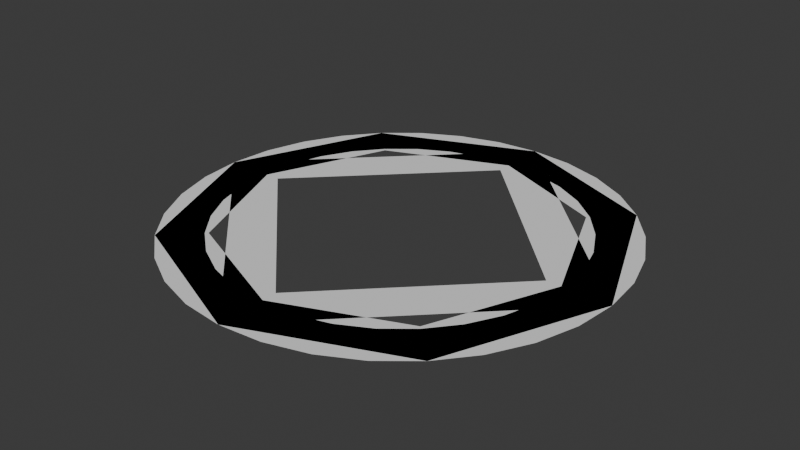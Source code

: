 # Source: ColorblindShapes.blend  (saved by Blender 4.3.34; exported with 4.5.12 LTS)
import bpy
from mathutils import Matrix  # noqa: F401  (used for matrix-valued properties, if any)

bpy.ops.wm.read_factory_settings(use_empty=True)
scene = bpy.context.scene
scene.name = 'Scene'

# ---- collections
col_collection = bpy.data.collections.new('Collection'); scene.collection.children.link(col_collection)

# ---- world
world_world = bpy.data.worlds.new('World'); scene.world = world_world
world_world.use_nodes = True; world_world.node_tree.nodes.clear()
_N = world_world.node_tree.nodes; _L = world_world.node_tree.links
n0 = _N.new('ShaderNodeOutputWorld'); n0.name = 'World Output'; n0.location = (300, 300)
n1 = _N.new('ShaderNodeBackground'); n1.name = 'Background'; n1.location = (10, 300)
n1.inputs[0].default_value = (0.05088, 0.05088, 0.05088, 1.0)
_L.new(n1.outputs[0], n0.inputs[0])
n0.is_active_output = True
world_world.color = (0.05088, 0.05088, 0.05088)
world_world.sun_shadow_jitter_overblur = 0.0

# ---- meshes
me_cylinder = bpy.data.meshes.new('Cylinder')
me_cylinder.from_pydata([(0.0, 0.7835, -0.000573), (0.554, 0.554, -0.000573), (0.7835, 0.0, -0.000573), (0.554, -0.554, -0.000573), (0.0, -0.7835, -0.000573), (-0.554, -0.554, -0.000573), (-0.7835, 0.0, -0.000573), (-0.554, 0.554, -0.000573), (0.7071, 0.7071, -0.000573), (0.0, 1.0, -0.000573), (1.0, 0.0, -0.000573), (0.7071, -0.7071, -0.000573), (0.0, -1.0, -0.000573), (-0.7071, -0.7071, -0.000573), (-1.0, 0.0, -0.000573), (-0.7071, 0.7071, -0.000573)], [], [(0, 1, 8, 9), (1, 2, 10, 8), (2, 3, 11, 10), (3, 4, 12, 11), (4, 5, 13, 12), (5, 6, 14, 13), (6, 7, 15, 14), (7, 0, 9, 15)])
_uv = me_cylinder.uv_layers.new(name='UVMap')
_uv.uv.foreach_set('vector', [0.25, 0.438, 0.383, 0.383, 0.4197, 0.4197, 0.25, 0.49, 0.383, 0.383, 0.438, 0.25, 0.49, 0.25, 0.4197, 0.4197, 0.438, 0.25, 0.383, 0.117, 0.4197, 0.08029, 0.49, 0.25, 0.383, 0.117, 0.25, 0.06195, 0.25, 0.01, 0.4197, 0.08029, 0.25, 0.06195, 0.117, 0.117, 0.08029, 0.08029, 0.25, 0.01, 0.117, 0.117, 0.06195, 0.25, 0.01, 0.25, 0.08029, 0.08029, 0.06195, 0.25, 0.117, 0.383, 0.08029, 0.4197, 0.01, 0.25, 0.117, 0.383, 0.25, 0.438, 0.25, 0.49, 0.08029, 0.4197])
me_cylinder.update()
me_cylinder_001 = bpy.data.meshes.new('Cylinder.001')
me_cylinder_001.from_pydata([(0.0, 0.7172, -0.000573), (0.7172, 0.0, -0.000573), (0.0, -0.7172, -0.000573), (-0.7172, 0.0, -0.000573), (1.0, 0.0, -0.000573), (0.0, 1.0, -0.000573), (0.0, -1.0, -0.000573), (-1.0, 0.0, -0.000573)], [], [(0, 1, 4, 5), (1, 2, 6, 4), (2, 3, 7, 6), (3, 0, 5, 7)])
_uv = me_cylinder_001.uv_layers.new(name='UVMap')
_uv.uv.foreach_set('vector', [0.25, 0.4221, 0.4221, 0.25, 0.49, 0.25, 0.25, 0.49, 0.4221, 0.25, 0.25, 0.07788, 0.25, 0.01, 0.49, 0.25, 0.25, 0.07788, 0.07788, 0.25, 0.01, 0.25, 0.25, 0.01, 0.07788, 0.25, 0.25, 0.4221, 0.25, 0.49, 0.01, 0.25])
me_cylinder_001.update()
me_cylinder_002 = bpy.data.meshes.new('Cylinder.002')
me_cylinder_002.from_pydata([(0.0, 0.799, -0.000573), (0.1559, 0.7837, -0.000573), (0.3058, 0.7382, -0.000573), (0.4439, 0.6644, -0.000573), (0.565, 0.565, -0.000573), (0.6644, 0.4439, -0.000573), (0.7382, 0.3058, -0.000573), (0.7837, 0.1559, -0.000573), (0.799, 0.0, -0.000573), (0.7837, -0.1559, -0.000573), (0.7382, -0.3058, -0.000573), (0.6644, -0.4439, -0.000573), (0.565, -0.565, -0.000573), (0.4439, -0.6644, -0.000573), (0.3058, -0.7382, -0.000573), (0.1559, -0.7837, -0.000573), (0.0, -0.799, -0.000573), (-0.1559, -0.7837, -0.000573), (-0.3058, -0.7382, -0.000573), (-0.4439, -0.6644, -0.000573), (-0.565, -0.565, -0.000573), (-0.6644, -0.4439, -0.000573), (-0.7382, -0.3058, -0.000573), (-0.7837, -0.1559, -0.000573), (-0.799, 0.0, -0.000573), (-0.7837, 0.1559, -0.000573), (-0.7382, 0.3058, -0.000573), (-0.6644, 0.4439, -0.000573), (-0.565, 0.565, -0.000573), (-0.4439, 0.6644, -0.000573), (-0.3058, 0.7382, -0.000573), (-0.1559, 0.7837, -0.000573), (0.1951, 0.9808, -0.000573), (0.0, 1.0, -0.000573), (0.3827, 0.9239, -0.000573), (0.5556, 0.8315, -0.000573), (0.7071, 0.7071, -0.000573), (0.8315, 0.5556, -0.000573), (0.9239, 0.3827, -0.000573), (0.9808, 0.1951, -0.000573), (1.0, 0.0, -0.000573), (0.9808, -0.1951, -0.000573), (0.9239, -0.3827, -0.000573), (0.8315, -0.5556, -0.000573), (0.7071, -0.7071, -0.000573), (0.5556, -0.8315, -0.000573), (0.3827, -0.9239, -0.000573), (0.1951, -0.9808, -0.000573), (0.0, -1.0, -0.000573), (-0.1951, -0.9808, -0.000573), (-0.3827, -0.9239, -0.000573), (-0.5556, -0.8315, -0.000573), (-0.7071, -0.7071, -0.000573), (-0.8315, -0.5556, -0.000573), (-0.9239, -0.3827, -0.000573), (-0.9808, -0.1951, -0.000573), (-1.0, 0.0, -0.000573), (-0.9808, 0.1951, -0.000573), (-0.9239, 0.3827, -0.000573), (-0.8315, 0.5556, -0.000573), (-0.7071, 0.7071, -0.000573), (-0.5556, 0.8315, -0.000573), (-0.3827, 0.9239, -0.000573), (-0.1951, 0.9808, -0.000573)], [], [(0, 1, 32, 33), (1, 2, 34, 32), (2, 3, 35, 34), (3, 4, 36, 35), (4, 5, 37, 36), (5, 6, 38, 37), (6, 7, 39, 38), (7, 8, 40, 39), (8, 9, 41, 40), (9, 10, 42, 41), (10, 11, 43, 42), (11, 12, 44, 43), (12, 13, 45, 44), (13, 14, 46, 45), (14, 15, 47, 46), (15, 16, 48, 47), (16, 17, 49, 48), (17, 18, 50, 49), (18, 19, 51, 50), (19, 20, 52, 51), (20, 21, 53, 52), (21, 22, 54, 53), (22, 23, 55, 54), (23, 24, 56, 55), (24, 25, 57, 56), (25, 26, 58, 57), (26, 27, 59, 58), (27, 28, 60, 59), (28, 29, 61, 60), (29, 30, 62, 61), (30, 31, 63, 62), (31, 0, 33, 63)])
_uv = me_cylinder_002.uv_layers.new(name='UVMap')
_uv.uv.foreach_set('vector', [0.25, 0.4418, 0.2874, 0.4381, 0.2968, 0.4854, 0.25, 0.49, 0.2874, 0.4381, 0.3234, 0.4272, 0.3418, 0.4717, 0.2968, 0.4854, 0.3234, 0.4272, 0.3565, 0.4094, 0.3833, 0.4496, 0.3418, 0.4717, 0.3565, 0.4094, 0.3856, 0.3856, 0.4197, 0.4197, 0.3833, 0.4496, 0.3856, 0.3856, 0.4094, 0.3565, 0.4496, 0.3833, 0.4197, 0.4197, 0.4094, 0.3565, 0.4272, 0.3234, 0.4717, 0.3418, 0.4496, 0.3833, 0.4272, 0.3234, 0.4381, 0.2874, 0.4854, 0.2968, 0.4717, 0.3418, 0.4381, 0.2874, 0.4418, 0.25, 0.49, 0.25, 0.4854, 0.2968, 0.4418, 0.25, 0.4381, 0.2126, 0.4854, 0.2032, 0.49, 0.25, 0.4381, 0.2126, 0.4272, 0.1766, 0.4717, 0.1582, 0.4854, 0.2032, 0.4272, 0.1766, 0.4094, 0.1435, 0.4496, 0.1167, 0.4717, 0.1582, 0.4094, 0.1435, 0.3856, 0.1144, 0.4197, 0.08029, 0.4496, 0.1167, 0.3856, 0.1144, 0.3565, 0.09055, 0.3833, 0.05045, 0.4197, 0.08029, 0.3565, 0.09055, 0.3234, 0.07283, 0.3418, 0.02827, 0.3833, 0.05045, 0.3234, 0.07283, 0.2874, 0.06192, 0.2968, 0.01461, 0.3418, 0.02827, 0.2874, 0.06192, 0.25, 0.05823, 0.25, 0.01, 0.2968, 0.01461, 0.25, 0.05823, 0.2126, 0.06192, 0.2032, 0.01461, 0.25, 0.01, 0.2126, 0.06192, 0.1766, 0.07283, 0.1582, 0.02827, 0.2032, 0.01461, 0.1766, 0.07283, 0.1435, 0.09055, 0.1167, 0.05045, 0.1582, 0.02827, 0.1435, 0.09055, 0.1144, 0.1144, 0.08029, 0.08029, 0.1167, 0.05045, 0.1144, 0.1144, 0.09055, 0.1435, 0.05045, 0.1167, 0.08029, 0.08029, 0.09055, 0.1435, 0.07283, 0.1766, 0.02827, 0.1582, 0.05045, 0.1167, 0.07283, 0.1766, 0.06192, 0.2126, 0.01461, 0.2032, 0.02827, 0.1582, 0.06192, 0.2126, 0.05823, 0.25, 0.01, 0.25, 0.01461, 0.2032, 0.05823, 0.25, 0.06192, 0.2874, 0.01461, 0.2968, 0.01, 0.25, 0.06192, 0.2874, 0.07283, 0.3234, 0.02827, 0.3418, 0.01461, 0.2968, 0.07283, 0.3234, 0.09055, 0.3565, 0.05045, 0.3833, 0.02827, 0.3418, 0.09055, 0.3565, 0.1144, 0.3856, 0.08029, 0.4197, 0.05045, 0.3833, 0.1144, 0.3856, 0.1435, 0.4094, 0.1167, 0.4496, 0.08029, 0.4197, 0.1435, 0.4094, 0.1766, 0.4272, 0.1582, 0.4717, 0.1167, 0.4496, 0.1766, 0.4272, 0.2126, 0.4381, 0.2032, 0.4854, 0.1582, 0.4717, 0.2126, 0.4381, 0.25, 0.4418, 0.25, 0.49, 0.2032, 0.4854])
me_cylinder_002.update()

# ---- objects
ob_cylinder = bpy.data.objects.new('Cylinder', me_cylinder)
ob_cylinder_001 = bpy.data.objects.new('Cylinder.001', me_cylinder_001)
ob_cylinder_002 = bpy.data.objects.new('Cylinder.002', me_cylinder_002)

# ---- transforms, parenting, visibility, modifiers, constraints
ob_cylinder.location = (0.0, 0.0, 0.0)
ob_cylinder_001.location = (0.0, 0.0, 0.0)
ob_cylinder_002.location = (0.0, 0.0, 0.0)

# ---- collection membership
col_collection.objects.link(ob_cylinder)
col_collection.objects.link(ob_cylinder_001)
col_collection.objects.link(ob_cylinder_002)

# ---- scene / render settings (as saved in the file)
scene.frame_start = 1; scene.frame_end = 250; scene.frame_set(1)
scene.render.engine = 'BLENDER_EEVEE_NEXT'
bpy.context.view_layer.update()

# ---- added for rendering (the .blend has no active camera and no usable light): camera, sun
cam_auto = bpy.data.cameras.new('AutoCamera')
cam_auto.lens = 50.0
cam_auto.sensor_width = 36.0
cam_auto.clip_end = 1000.0
ob_auto_camera = bpy.data.objects.new('AutoCamera', cam_auto)
scene.collection.objects.link(ob_auto_camera)
ob_auto_camera.location = (2.61693, -3.14032, 2.09297)
ob_auto_camera.rotation_euler = (1.09748, -7.21219e-08, 0.694738)
scene.camera = ob_auto_camera
light_auto_sun = bpy.data.lights.new('AutoSun', 'SUN')
light_auto_sun.energy = 3.0
light_auto_sun.angle = 0.0523599
ob_auto_sun = bpy.data.objects.new('AutoSun', light_auto_sun)
scene.collection.objects.link(ob_auto_sun)
ob_auto_sun.rotation_euler = (0.872665, 0.174533, 0.523599)
bpy.context.view_layer.update()
